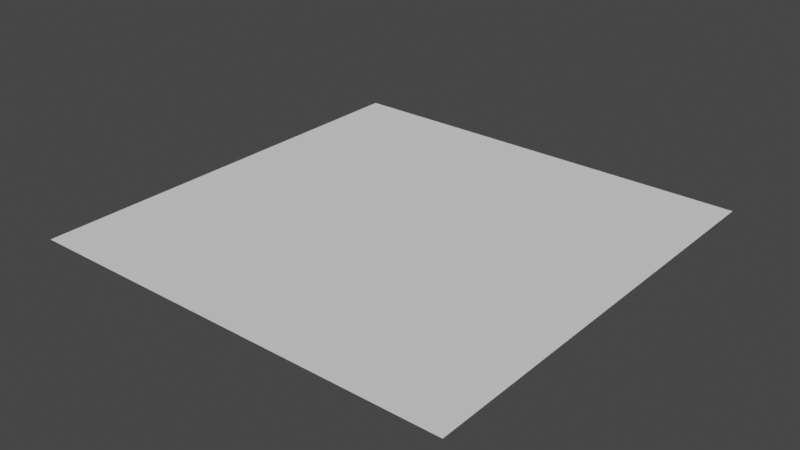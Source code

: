 # Source: Voxel_SunkenCeiling_12Frames.blend  (saved by Blender 4.0.36; exported with 4.5.12 LTS)
import bpy
from mathutils import Matrix  # noqa: F401  (used for matrix-valued properties, if any)

bpy.ops.wm.read_factory_settings(use_empty=True)
scene = bpy.context.scene
scene.name = 'Scene'

# ---- collections
col_collection = bpy.data.collections.new('Collection'); scene.collection.children.link(col_collection)

# ---- world
world_world = bpy.data.worlds.new('World'); scene.world = world_world
world_world.use_nodes = True; world_world.node_tree.nodes.clear()
_N = world_world.node_tree.nodes; _L = world_world.node_tree.links
n0 = _N.new('ShaderNodeOutputWorld'); n0.name = 'World Output'; n0.location = (300, 300)
n1 = _N.new('ShaderNodeBackground'); n1.name = 'Background'; n1.location = (10, 300)
n1.inputs[0].default_value = (0.05088, 0.05088, 0.05088, 1.0)
_L.new(n1.outputs[0], n0.inputs[0])
n0.is_active_output = True
world_world.color = (0.05088, 0.05088, 0.05088)
world_world.use_sun_shadow = False
world_world.sun_shadow_jitter_overblur = 0.0

# ---- meshes
me_cube = bpy.data.meshes.new('Cube')
me_cube.from_pydata([(-0.5, -0.5, -0.15), (-0.5, 0.5, -0.15), (0.5, -0.5, -0.15), (0.5, 0.5, -0.15)], [], [(3, 1, 0, 2)])
_uv = me_cube.uv_layers.new(name='UVMap')
_uv.uv.foreach_set('vector', [0.08332, 0.9999, 8.329e-06, 0.9999, 8.329e-06, 0.0001, 0.08332, 9.995e-05])
_uv.active_render = True
_uv = me_cube.uv_layers.new(name='12Frames')
_uv.uv.foreach_set('vector', [0.08332, 0.9999, 8.329e-06, 0.9999, 8.329e-06, 0.0001, 0.08332, 9.995e-05])
me_cube.update()

# ---- objects
ob_cube = bpy.data.objects.new('Cube', me_cube)

# ---- transforms, parenting, visibility, modifiers, constraints
ob_cube.location = (0.0, 0.0, 0.0)

# ---- collection membership
col_collection.objects.link(ob_cube)

# ---- scene / render settings (as saved in the file)
scene.frame_start = 0; scene.frame_end = 239; scene.frame_set(0)
scene.render.engine = 'BLENDER_EEVEE_NEXT'
scene.render.filter_size = 1.25
scene.render.simplify_subdivision = 0
scene.cycles.sampling_pattern = 'TABULATED_SOBOL'
scene.eevee.taa_render_samples = 16
scene.eevee.use_gtao = True
scene.eevee.use_raytracing = True
scene.view_settings.view_transform = 'Filmic'
bpy.context.view_layer.update()

# ---- added for rendering (the .blend has no active camera and no usable light): camera, sun
cam_auto = bpy.data.cameras.new('AutoCamera')
cam_auto.lens = 50.0
cam_auto.sensor_width = 36.0
cam_auto.clip_end = 1000.0
ob_auto_camera = bpy.data.objects.new('AutoCamera', cam_auto)
scene.collection.objects.link(ob_auto_camera)
ob_auto_camera.location = (1.30847, -1.57016, 0.896772)
ob_auto_camera.rotation_euler = (1.09748, -7.21219e-08, 0.694738)
scene.camera = ob_auto_camera
light_auto_sun = bpy.data.lights.new('AutoSun', 'SUN')
light_auto_sun.energy = 3.0
light_auto_sun.angle = 0.0523599
ob_auto_sun = bpy.data.objects.new('AutoSun', light_auto_sun)
scene.collection.objects.link(ob_auto_sun)
ob_auto_sun.rotation_euler = (0.872665, 0.174533, 0.523599)
bpy.context.view_layer.update()
